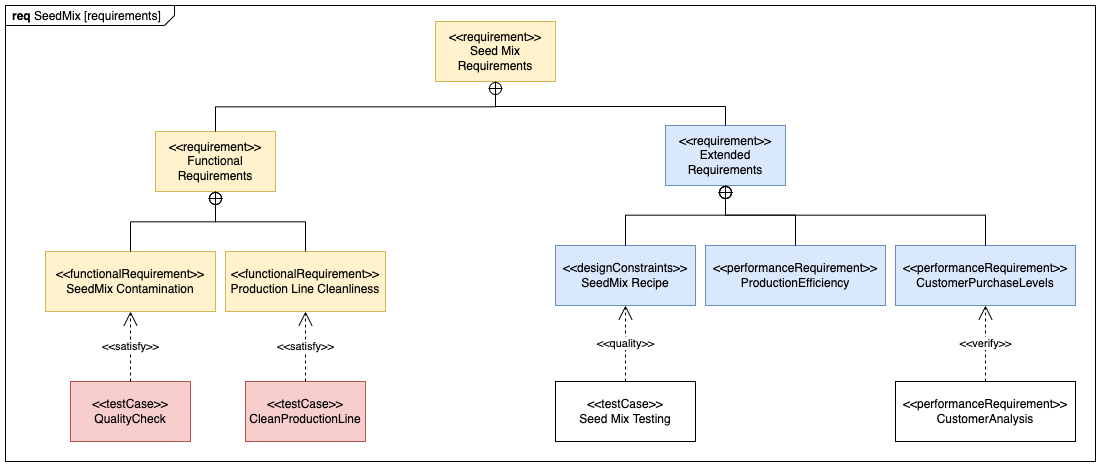

The diagram above was exported from draw.io. Its source (the exported page's mxGraphModel, read from the mxfile embedded in the PNG):
<mxGraphModel dx="910" dy="708" grid="1" gridSize="10" guides="1" tooltips="1" connect="1" arrows="1" fold="1" page="1" pageScale="1" pageWidth="1169" pageHeight="827" math="0" shadow="0">
  <root>
    <mxCell id="0" />
    <mxCell id="1" parent="0" />
    <mxCell id="NviGAVCnxAezjbEY-Cu5-1" value="&lt;p style=&quot;margin:0px;margin-top:4px;margin-left:7px;text-align:left;&quot;&gt;&lt;b&gt;req&lt;/b&gt; SeedMix [requirements]&lt;/p&gt;" style="html=1;shape=mxgraph.sysml.package;overflow=fill;labelX=169.5;strokeWidth=1;align=center;" vertex="1" parent="1">
      <mxGeometry x="130" y="204" width="1090" height="456" as="geometry" />
    </mxCell>
    <mxCell id="NviGAVCnxAezjbEY-Cu5-4" value="&amp;lt;&amp;lt;requirement&amp;gt;&amp;gt;&lt;br&gt;Functional Requirements" style="shape=rect;html=1;whiteSpace=wrap;align=center;strokeWidth=1;fillColor=#fff2cc;strokeColor=#d6b656;" vertex="1" parent="1">
      <mxGeometry x="280" y="330" width="120" height="60" as="geometry" />
    </mxCell>
    <mxCell id="NviGAVCnxAezjbEY-Cu5-5" value="&amp;lt;&amp;lt;functionalRequirement&amp;gt;&amp;gt;&lt;br&gt;SeedMix Contamination" style="shape=rect;html=1;whiteSpace=wrap;align=center;strokeWidth=1;fillColor=#fff2cc;strokeColor=#d6b656;" vertex="1" parent="1">
      <mxGeometry x="170" y="450" width="170" height="60" as="geometry" />
    </mxCell>
    <mxCell id="NviGAVCnxAezjbEY-Cu5-6" value="&amp;lt;&amp;lt;functionalRequirement&amp;gt;&amp;gt;&lt;br&gt;Production Line Cleanliness" style="shape=rect;html=1;whiteSpace=wrap;align=center;strokeWidth=1;fillColor=#fff2cc;strokeColor=#d6b656;" vertex="1" parent="1">
      <mxGeometry x="350" y="450" width="160" height="60" as="geometry" />
    </mxCell>
    <mxCell id="NviGAVCnxAezjbEY-Cu5-7" value="" style="rounded=0;html=1;labelBackgroundColor=none;endArrow=none;edgeStyle=elbowEdgeStyle;elbow=vertical;startArrow=sysMLPackCont;startSize=12;" edge="1" source="NviGAVCnxAezjbEY-Cu5-4" target="NviGAVCnxAezjbEY-Cu5-5" parent="1">
      <mxGeometry relative="1" as="geometry" />
    </mxCell>
    <mxCell id="NviGAVCnxAezjbEY-Cu5-8" value="" style="rounded=0;html=1;labelBackgroundColor=none;endArrow=none;edgeStyle=elbowEdgeStyle;elbow=vertical;startArrow=sysMLPackCont;startSize=12;" edge="1" source="NviGAVCnxAezjbEY-Cu5-4" target="NviGAVCnxAezjbEY-Cu5-6" parent="1">
      <mxGeometry relative="1" as="geometry" />
    </mxCell>
    <mxCell id="NviGAVCnxAezjbEY-Cu5-9" value="&amp;lt;&amp;lt;requirement&amp;gt;&amp;gt;&lt;br&gt;Extended Requirements" style="shape=rect;html=1;whiteSpace=wrap;align=center;strokeWidth=1;fillColor=#dae8fc;strokeColor=#6c8ebf;" vertex="1" parent="1">
      <mxGeometry x="790" y="324" width="120" height="60" as="geometry" />
    </mxCell>
    <mxCell id="NviGAVCnxAezjbEY-Cu5-10" value="&amp;lt;&amp;lt;designConstraints&amp;gt;&amp;gt;&lt;br&gt;SeedMix Recipe" style="shape=rect;html=1;whiteSpace=wrap;align=center;strokeWidth=1;fillColor=#dae8fc;strokeColor=#6c8ebf;" vertex="1" parent="1">
      <mxGeometry x="680" y="444" width="140" height="60" as="geometry" />
    </mxCell>
    <mxCell id="NviGAVCnxAezjbEY-Cu5-11" value="&amp;lt;&amp;lt;performanceRequirement&amp;gt;&amp;gt;&lt;br&gt;ProductionEfficiency" style="shape=rect;html=1;whiteSpace=wrap;align=center;strokeWidth=1;fillColor=#dae8fc;strokeColor=#6c8ebf;" vertex="1" parent="1">
      <mxGeometry x="830" y="444" width="180" height="60" as="geometry" />
    </mxCell>
    <mxCell id="NviGAVCnxAezjbEY-Cu5-12" value="" style="rounded=0;html=1;labelBackgroundColor=none;endArrow=none;edgeStyle=elbowEdgeStyle;elbow=vertical;startArrow=sysMLPackCont;startSize=12;" edge="1" parent="1" source="NviGAVCnxAezjbEY-Cu5-9" target="NviGAVCnxAezjbEY-Cu5-10">
      <mxGeometry relative="1" as="geometry" />
    </mxCell>
    <mxCell id="NviGAVCnxAezjbEY-Cu5-13" value="" style="rounded=0;html=1;labelBackgroundColor=none;endArrow=none;edgeStyle=elbowEdgeStyle;elbow=vertical;startArrow=sysMLPackCont;startSize=12;" edge="1" parent="1" source="NviGAVCnxAezjbEY-Cu5-9" target="NviGAVCnxAezjbEY-Cu5-11">
      <mxGeometry relative="1" as="geometry" />
    </mxCell>
    <mxCell id="NviGAVCnxAezjbEY-Cu5-16" style="edgeStyle=orthogonalEdgeStyle;rounded=0;orthogonalLoop=1;jettySize=auto;html=1;endArrow=none;endFill=0;" edge="1" parent="1" source="NviGAVCnxAezjbEY-Cu5-14" target="NviGAVCnxAezjbEY-Cu5-9">
      <mxGeometry relative="1" as="geometry">
        <Array as="points">
          <mxPoint x="620" y="305" />
          <mxPoint x="850" y="305" />
        </Array>
      </mxGeometry>
    </mxCell>
    <mxCell id="NviGAVCnxAezjbEY-Cu5-14" value="&amp;lt;&amp;lt;requirement&amp;gt;&amp;gt;&lt;br&gt;Seed Mix Requirements" style="shape=rect;html=1;whiteSpace=wrap;align=center;strokeWidth=1;fillColor=#fff2cc;strokeColor=#d6b656;" vertex="1" parent="1">
      <mxGeometry x="560" y="220" width="120" height="60" as="geometry" />
    </mxCell>
    <mxCell id="NviGAVCnxAezjbEY-Cu5-15" value="" style="rounded=0;html=1;labelBackgroundColor=none;endArrow=none;edgeStyle=elbowEdgeStyle;elbow=vertical;startArrow=sysMLPackCont;startSize=12;" edge="1" parent="1" source="NviGAVCnxAezjbEY-Cu5-14" target="NviGAVCnxAezjbEY-Cu5-4">
      <mxGeometry relative="1" as="geometry">
        <mxPoint x="520" y="340" as="targetPoint" />
      </mxGeometry>
    </mxCell>
    <mxCell id="NviGAVCnxAezjbEY-Cu5-17" value="&amp;lt;&amp;lt;performanceRequirement&amp;gt;&amp;gt;&lt;br&gt;CustomerPurchaseLevels" style="shape=rect;html=1;whiteSpace=wrap;align=center;strokeWidth=1;fillColor=#dae8fc;strokeColor=#6c8ebf;" vertex="1" parent="1">
      <mxGeometry x="1020" y="444" width="180" height="60" as="geometry" />
    </mxCell>
    <mxCell id="NviGAVCnxAezjbEY-Cu5-18" value="" style="rounded=0;html=1;labelBackgroundColor=none;endArrow=none;edgeStyle=elbowEdgeStyle;elbow=vertical;startArrow=sysMLPackCont;startSize=12;" edge="1" parent="1" source="NviGAVCnxAezjbEY-Cu5-9" target="NviGAVCnxAezjbEY-Cu5-17">
      <mxGeometry relative="1" as="geometry">
        <mxPoint x="860" y="394" as="sourcePoint" />
        <mxPoint x="985" y="454" as="targetPoint" />
      </mxGeometry>
    </mxCell>
    <mxCell id="NviGAVCnxAezjbEY-Cu5-19" value="&amp;lt;&amp;lt;performanceRequirement&amp;gt;&amp;gt;&lt;br&gt;CustomerAnalysis" style="shape=rect;html=1;whiteSpace=wrap;align=center;strokeWidth=1;" vertex="1" parent="1">
      <mxGeometry x="1020" y="580" width="180" height="60" as="geometry" />
    </mxCell>
    <mxCell id="NviGAVCnxAezjbEY-Cu5-21" value="&amp;lt;&amp;lt;verify&amp;gt;&amp;gt;" style="endArrow=open;edgeStyle=none;endSize=12;dashed=1;html=1;rounded=0;" edge="1" source="NviGAVCnxAezjbEY-Cu5-19" target="NviGAVCnxAezjbEY-Cu5-17" parent="1">
      <mxGeometry relative="1" as="geometry" />
    </mxCell>
    <mxCell id="NviGAVCnxAezjbEY-Cu5-22" value="&amp;lt;&amp;lt;testCase&amp;gt;&amp;gt;&lt;br&gt;QualityCheck" style="shape=rect;html=1;whiteSpace=wrap;align=center;strokeWidth=1;fillColor=#f8cecc;strokeColor=#b85450;" vertex="1" parent="1">
      <mxGeometry x="195" y="580" width="120" height="60" as="geometry" />
    </mxCell>
    <mxCell id="NviGAVCnxAezjbEY-Cu5-24" value="&amp;lt;&amp;lt;satisfy&amp;gt;&amp;gt;" style="endArrow=open;edgeStyle=none;endSize=12;dashed=1;html=1;rounded=0;" edge="1" source="NviGAVCnxAezjbEY-Cu5-22" target="NviGAVCnxAezjbEY-Cu5-5" parent="1">
      <mxGeometry relative="1" as="geometry">
        <mxPoint x="450" y="610" as="targetPoint" />
      </mxGeometry>
    </mxCell>
    <mxCell id="NviGAVCnxAezjbEY-Cu5-25" value="&amp;lt;&amp;lt;testCase&amp;gt;&amp;gt;&lt;br&gt;CleanProductionLine" style="shape=rect;html=1;whiteSpace=wrap;align=center;strokeWidth=1;fillColor=#f8cecc;strokeColor=#b85450;" vertex="1" parent="1">
      <mxGeometry x="370" y="580" width="120" height="60" as="geometry" />
    </mxCell>
    <mxCell id="NviGAVCnxAezjbEY-Cu5-26" value="&amp;lt;&amp;lt;satisfy&amp;gt;&amp;gt;" style="endArrow=open;edgeStyle=none;endSize=12;dashed=1;html=1;rounded=0;" edge="1" parent="1" source="NviGAVCnxAezjbEY-Cu5-25" target="NviGAVCnxAezjbEY-Cu5-6">
      <mxGeometry relative="1" as="geometry">
        <mxPoint x="265" y="590" as="sourcePoint" />
        <mxPoint x="265" y="520" as="targetPoint" />
      </mxGeometry>
    </mxCell>
    <mxCell id="NviGAVCnxAezjbEY-Cu5-27" value="&amp;lt;&amp;lt;testCase&amp;gt;&amp;gt;&lt;br&gt;Seed Mix Testing" style="shape=rect;html=1;whiteSpace=wrap;align=center;strokeWidth=1;" vertex="1" parent="1">
      <mxGeometry x="680" y="580" width="140" height="60" as="geometry" />
    </mxCell>
    <mxCell id="NviGAVCnxAezjbEY-Cu5-28" value="&amp;lt;&amp;lt;quality&amp;gt;&amp;gt;" style="endArrow=open;edgeStyle=none;endSize=12;dashed=1;html=1;rounded=0;" edge="1" parent="1" source="NviGAVCnxAezjbEY-Cu5-27" target="NviGAVCnxAezjbEY-Cu5-10">
      <mxGeometry relative="1" as="geometry">
        <mxPoint x="1135" y="590" as="sourcePoint" />
        <mxPoint x="1135" y="514" as="targetPoint" />
      </mxGeometry>
    </mxCell>
  </root>
</mxGraphModel>